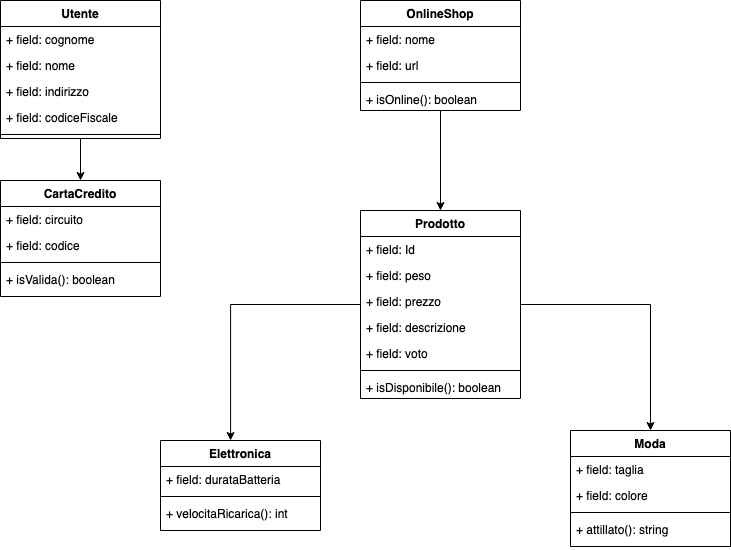

The diagram above was exported from draw.io. Its source (the exported page's mxGraphModel, read from the mxfile embedded in the PNG):
<mxGraphModel dx="1922" dy="710" grid="1" gridSize="10" guides="1" tooltips="1" connect="1" arrows="1" fold="1" page="1" pageScale="1" pageWidth="827" pageHeight="1169" math="0" shadow="0">
  <root>
    <mxCell id="0" />
    <mxCell id="1" parent="0" />
    <mxCell id="QENfFKFjNsu570gRv4RG-22" style="edgeStyle=orthogonalEdgeStyle;rounded=0;orthogonalLoop=1;jettySize=auto;html=1;entryX=0.5;entryY=0;entryDx=0;entryDy=0;" edge="1" parent="1" source="QENfFKFjNsu570gRv4RG-1" target="QENfFKFjNsu570gRv4RG-9">
      <mxGeometry relative="1" as="geometry" />
    </mxCell>
    <mxCell id="QENfFKFjNsu570gRv4RG-1" value="OnlineShop" style="swimlane;fontStyle=1;align=center;verticalAlign=top;childLayout=stackLayout;horizontal=1;startSize=26;horizontalStack=0;resizeParent=1;resizeParentMax=0;resizeLast=0;collapsible=1;marginBottom=0;" vertex="1" parent="1">
      <mxGeometry x="350" y="120" width="160" height="110" as="geometry" />
    </mxCell>
    <mxCell id="QENfFKFjNsu570gRv4RG-2" value="+ field: nome" style="text;strokeColor=none;fillColor=none;align=left;verticalAlign=top;spacingLeft=4;spacingRight=4;overflow=hidden;rotatable=0;points=[[0,0.5],[1,0.5]];portConstraint=eastwest;" vertex="1" parent="QENfFKFjNsu570gRv4RG-1">
      <mxGeometry y="26" width="160" height="26" as="geometry" />
    </mxCell>
    <mxCell id="QENfFKFjNsu570gRv4RG-5" value="+ field: url" style="text;strokeColor=none;fillColor=none;align=left;verticalAlign=top;spacingLeft=4;spacingRight=4;overflow=hidden;rotatable=0;points=[[0,0.5],[1,0.5]];portConstraint=eastwest;" vertex="1" parent="QENfFKFjNsu570gRv4RG-1">
      <mxGeometry y="52" width="160" height="26" as="geometry" />
    </mxCell>
    <mxCell id="QENfFKFjNsu570gRv4RG-3" value="" style="line;strokeWidth=1;fillColor=none;align=left;verticalAlign=middle;spacingTop=-1;spacingLeft=3;spacingRight=3;rotatable=0;labelPosition=right;points=[];portConstraint=eastwest;" vertex="1" parent="QENfFKFjNsu570gRv4RG-1">
      <mxGeometry y="78" width="160" height="8" as="geometry" />
    </mxCell>
    <mxCell id="QENfFKFjNsu570gRv4RG-12" value="+ isOnline(): boolean" style="text;strokeColor=none;fillColor=none;align=left;verticalAlign=top;spacingLeft=4;spacingRight=4;overflow=hidden;rotatable=0;points=[[0,0.5],[1,0.5]];portConstraint=eastwest;" vertex="1" parent="QENfFKFjNsu570gRv4RG-1">
      <mxGeometry y="86" width="160" height="24" as="geometry" />
    </mxCell>
    <mxCell id="QENfFKFjNsu570gRv4RG-37" style="edgeStyle=orthogonalEdgeStyle;rounded=0;orthogonalLoop=1;jettySize=auto;html=1;entryX=0.438;entryY=0;entryDx=0;entryDy=0;entryPerimeter=0;" edge="1" parent="1" source="QENfFKFjNsu570gRv4RG-9" target="QENfFKFjNsu570gRv4RG-23">
      <mxGeometry relative="1" as="geometry" />
    </mxCell>
    <mxCell id="QENfFKFjNsu570gRv4RG-38" style="edgeStyle=orthogonalEdgeStyle;rounded=0;orthogonalLoop=1;jettySize=auto;html=1;" edge="1" parent="1" source="QENfFKFjNsu570gRv4RG-9">
      <mxGeometry relative="1" as="geometry">
        <mxPoint x="640" y="550" as="targetPoint" />
      </mxGeometry>
    </mxCell>
    <mxCell id="QENfFKFjNsu570gRv4RG-9" value="Prodotto" style="swimlane;fontStyle=1;align=center;verticalAlign=top;childLayout=stackLayout;horizontal=1;startSize=26;horizontalStack=0;resizeParent=1;resizeParentMax=0;resizeLast=0;collapsible=1;marginBottom=0;" vertex="1" parent="1">
      <mxGeometry x="350" y="330" width="160" height="188" as="geometry" />
    </mxCell>
    <mxCell id="QENfFKFjNsu570gRv4RG-10" value="+ field: Id" style="text;strokeColor=none;fillColor=none;align=left;verticalAlign=top;spacingLeft=4;spacingRight=4;overflow=hidden;rotatable=0;points=[[0,0.5],[1,0.5]];portConstraint=eastwest;" vertex="1" parent="QENfFKFjNsu570gRv4RG-9">
      <mxGeometry y="26" width="160" height="26" as="geometry" />
    </mxCell>
    <mxCell id="QENfFKFjNsu570gRv4RG-13" value="+ field: peso" style="text;strokeColor=none;fillColor=none;align=left;verticalAlign=top;spacingLeft=4;spacingRight=4;overflow=hidden;rotatable=0;points=[[0,0.5],[1,0.5]];portConstraint=eastwest;" vertex="1" parent="QENfFKFjNsu570gRv4RG-9">
      <mxGeometry y="52" width="160" height="26" as="geometry" />
    </mxCell>
    <mxCell id="QENfFKFjNsu570gRv4RG-18" value="+ field: prezzo" style="text;strokeColor=none;fillColor=none;align=left;verticalAlign=top;spacingLeft=4;spacingRight=4;overflow=hidden;rotatable=0;points=[[0,0.5],[1,0.5]];portConstraint=eastwest;" vertex="1" parent="QENfFKFjNsu570gRv4RG-9">
      <mxGeometry y="78" width="160" height="26" as="geometry" />
    </mxCell>
    <mxCell id="QENfFKFjNsu570gRv4RG-20" value="+ field: descrizione" style="text;strokeColor=none;fillColor=none;align=left;verticalAlign=top;spacingLeft=4;spacingRight=4;overflow=hidden;rotatable=0;points=[[0,0.5],[1,0.5]];portConstraint=eastwest;" vertex="1" parent="QENfFKFjNsu570gRv4RG-9">
      <mxGeometry y="104" width="160" height="26" as="geometry" />
    </mxCell>
    <mxCell id="QENfFKFjNsu570gRv4RG-21" value="+ field: voto" style="text;strokeColor=none;fillColor=none;align=left;verticalAlign=top;spacingLeft=4;spacingRight=4;overflow=hidden;rotatable=0;points=[[0,0.5],[1,0.5]];portConstraint=eastwest;" vertex="1" parent="QENfFKFjNsu570gRv4RG-9">
      <mxGeometry y="130" width="160" height="26" as="geometry" />
    </mxCell>
    <mxCell id="QENfFKFjNsu570gRv4RG-11" value="" style="line;strokeWidth=1;fillColor=none;align=left;verticalAlign=middle;spacingTop=-1;spacingLeft=3;spacingRight=3;rotatable=0;labelPosition=right;points=[];portConstraint=eastwest;" vertex="1" parent="QENfFKFjNsu570gRv4RG-9">
      <mxGeometry y="156" width="160" height="8" as="geometry" />
    </mxCell>
    <mxCell id="QENfFKFjNsu570gRv4RG-19" value="+ isDisponibile(): boolean" style="text;strokeColor=none;fillColor=none;align=left;verticalAlign=top;spacingLeft=4;spacingRight=4;overflow=hidden;rotatable=0;points=[[0,0.5],[1,0.5]];portConstraint=eastwest;" vertex="1" parent="QENfFKFjNsu570gRv4RG-9">
      <mxGeometry y="164" width="160" height="24" as="geometry" />
    </mxCell>
    <mxCell id="QENfFKFjNsu570gRv4RG-23" value="Elettronica" style="swimlane;fontStyle=1;align=center;verticalAlign=top;childLayout=stackLayout;horizontal=1;startSize=26;horizontalStack=0;resizeParent=1;resizeParentMax=0;resizeLast=0;collapsible=1;marginBottom=0;" vertex="1" parent="1">
      <mxGeometry x="150" y="560" width="160" height="90" as="geometry" />
    </mxCell>
    <mxCell id="QENfFKFjNsu570gRv4RG-24" value="+ field: durataBatteria" style="text;strokeColor=none;fillColor=none;align=left;verticalAlign=top;spacingLeft=4;spacingRight=4;overflow=hidden;rotatable=0;points=[[0,0.5],[1,0.5]];portConstraint=eastwest;" vertex="1" parent="QENfFKFjNsu570gRv4RG-23">
      <mxGeometry y="26" width="160" height="26" as="geometry" />
    </mxCell>
    <mxCell id="QENfFKFjNsu570gRv4RG-29" value="" style="line;strokeWidth=1;fillColor=none;align=left;verticalAlign=middle;spacingTop=-1;spacingLeft=3;spacingRight=3;rotatable=0;labelPosition=right;points=[];portConstraint=eastwest;" vertex="1" parent="QENfFKFjNsu570gRv4RG-23">
      <mxGeometry y="52" width="160" height="8" as="geometry" />
    </mxCell>
    <mxCell id="QENfFKFjNsu570gRv4RG-30" value="+ velocitaRicarica(): int" style="text;strokeColor=none;fillColor=none;align=left;verticalAlign=top;spacingLeft=4;spacingRight=4;overflow=hidden;rotatable=0;points=[[0,0.5],[1,0.5]];portConstraint=eastwest;" vertex="1" parent="QENfFKFjNsu570gRv4RG-23">
      <mxGeometry y="60" width="160" height="30" as="geometry" />
    </mxCell>
    <mxCell id="QENfFKFjNsu570gRv4RG-32" value="Moda" style="swimlane;fontStyle=1;align=center;verticalAlign=top;childLayout=stackLayout;horizontal=1;startSize=26;horizontalStack=0;resizeParent=1;resizeParentMax=0;resizeLast=0;collapsible=1;marginBottom=0;" vertex="1" parent="1">
      <mxGeometry x="560" y="550" width="160" height="116" as="geometry" />
    </mxCell>
    <mxCell id="QENfFKFjNsu570gRv4RG-33" value="+ field: taglia" style="text;strokeColor=none;fillColor=none;align=left;verticalAlign=top;spacingLeft=4;spacingRight=4;overflow=hidden;rotatable=0;points=[[0,0.5],[1,0.5]];portConstraint=eastwest;" vertex="1" parent="QENfFKFjNsu570gRv4RG-32">
      <mxGeometry y="26" width="160" height="26" as="geometry" />
    </mxCell>
    <mxCell id="QENfFKFjNsu570gRv4RG-36" value="+ field: colore" style="text;strokeColor=none;fillColor=none;align=left;verticalAlign=top;spacingLeft=4;spacingRight=4;overflow=hidden;rotatable=0;points=[[0,0.5],[1,0.5]];portConstraint=eastwest;" vertex="1" parent="QENfFKFjNsu570gRv4RG-32">
      <mxGeometry y="52" width="160" height="26" as="geometry" />
    </mxCell>
    <mxCell id="QENfFKFjNsu570gRv4RG-34" value="" style="line;strokeWidth=1;fillColor=none;align=left;verticalAlign=middle;spacingTop=-1;spacingLeft=3;spacingRight=3;rotatable=0;labelPosition=right;points=[];portConstraint=eastwest;" vertex="1" parent="QENfFKFjNsu570gRv4RG-32">
      <mxGeometry y="78" width="160" height="8" as="geometry" />
    </mxCell>
    <mxCell id="QENfFKFjNsu570gRv4RG-35" value="+ attillato(): string" style="text;strokeColor=none;fillColor=none;align=left;verticalAlign=top;spacingLeft=4;spacingRight=4;overflow=hidden;rotatable=0;points=[[0,0.5],[1,0.5]];portConstraint=eastwest;" vertex="1" parent="QENfFKFjNsu570gRv4RG-32">
      <mxGeometry y="86" width="160" height="30" as="geometry" />
    </mxCell>
    <mxCell id="QENfFKFjNsu570gRv4RG-52" style="edgeStyle=orthogonalEdgeStyle;rounded=0;orthogonalLoop=1;jettySize=auto;html=1;entryX=0.5;entryY=0;entryDx=0;entryDy=0;" edge="1" parent="1" source="QENfFKFjNsu570gRv4RG-39" target="QENfFKFjNsu570gRv4RG-48">
      <mxGeometry relative="1" as="geometry" />
    </mxCell>
    <mxCell id="QENfFKFjNsu570gRv4RG-39" value="Utente" style="swimlane;fontStyle=1;align=center;verticalAlign=top;childLayout=stackLayout;horizontal=1;startSize=26;horizontalStack=0;resizeParent=1;resizeParentMax=0;resizeLast=0;collapsible=1;marginBottom=0;" vertex="1" parent="1">
      <mxGeometry x="-10" y="120" width="160" height="138" as="geometry" />
    </mxCell>
    <mxCell id="QENfFKFjNsu570gRv4RG-57" value="+ field: cognome" style="text;strokeColor=none;fillColor=none;align=left;verticalAlign=top;spacingLeft=4;spacingRight=4;overflow=hidden;rotatable=0;points=[[0,0.5],[1,0.5]];portConstraint=eastwest;" vertex="1" parent="QENfFKFjNsu570gRv4RG-39">
      <mxGeometry y="26" width="160" height="26" as="geometry" />
    </mxCell>
    <mxCell id="QENfFKFjNsu570gRv4RG-41" value="+ field: nome" style="text;strokeColor=none;fillColor=none;align=left;verticalAlign=top;spacingLeft=4;spacingRight=4;overflow=hidden;rotatable=0;points=[[0,0.5],[1,0.5]];portConstraint=eastwest;" vertex="1" parent="QENfFKFjNsu570gRv4RG-39">
      <mxGeometry y="52" width="160" height="26" as="geometry" />
    </mxCell>
    <mxCell id="QENfFKFjNsu570gRv4RG-42" value="+ field: indirizzo" style="text;strokeColor=none;fillColor=none;align=left;verticalAlign=top;spacingLeft=4;spacingRight=4;overflow=hidden;rotatable=0;points=[[0,0.5],[1,0.5]];portConstraint=eastwest;" vertex="1" parent="QENfFKFjNsu570gRv4RG-39">
      <mxGeometry y="78" width="160" height="26" as="geometry" />
    </mxCell>
    <mxCell id="QENfFKFjNsu570gRv4RG-43" value="+ field: codiceFiscale" style="text;strokeColor=none;fillColor=none;align=left;verticalAlign=top;spacingLeft=4;spacingRight=4;overflow=hidden;rotatable=0;points=[[0,0.5],[1,0.5]];portConstraint=eastwest;" vertex="1" parent="QENfFKFjNsu570gRv4RG-39">
      <mxGeometry y="104" width="160" height="26" as="geometry" />
    </mxCell>
    <mxCell id="QENfFKFjNsu570gRv4RG-45" value="" style="line;strokeWidth=1;fillColor=none;align=left;verticalAlign=middle;spacingTop=-1;spacingLeft=3;spacingRight=3;rotatable=0;labelPosition=right;points=[];portConstraint=eastwest;" vertex="1" parent="QENfFKFjNsu570gRv4RG-39">
      <mxGeometry y="130" width="160" height="8" as="geometry" />
    </mxCell>
    <mxCell id="QENfFKFjNsu570gRv4RG-48" value="CartaCredito" style="swimlane;fontStyle=1;align=center;verticalAlign=top;childLayout=stackLayout;horizontal=1;startSize=26;horizontalStack=0;resizeParent=1;resizeParentMax=0;resizeLast=0;collapsible=1;marginBottom=0;" vertex="1" parent="1">
      <mxGeometry x="-10" y="300" width="160" height="116" as="geometry" />
    </mxCell>
    <mxCell id="QENfFKFjNsu570gRv4RG-55" value="+ field: circuito" style="text;strokeColor=none;fillColor=none;align=left;verticalAlign=top;spacingLeft=4;spacingRight=4;overflow=hidden;rotatable=0;points=[[0,0.5],[1,0.5]];portConstraint=eastwest;" vertex="1" parent="QENfFKFjNsu570gRv4RG-48">
      <mxGeometry y="26" width="160" height="26" as="geometry" />
    </mxCell>
    <mxCell id="QENfFKFjNsu570gRv4RG-49" value="+ field: codice" style="text;strokeColor=none;fillColor=none;align=left;verticalAlign=top;spacingLeft=4;spacingRight=4;overflow=hidden;rotatable=0;points=[[0,0.5],[1,0.5]];portConstraint=eastwest;" vertex="1" parent="QENfFKFjNsu570gRv4RG-48">
      <mxGeometry y="52" width="160" height="26" as="geometry" />
    </mxCell>
    <mxCell id="QENfFKFjNsu570gRv4RG-50" value="" style="line;strokeWidth=1;fillColor=none;align=left;verticalAlign=middle;spacingTop=-1;spacingLeft=3;spacingRight=3;rotatable=0;labelPosition=right;points=[];portConstraint=eastwest;" vertex="1" parent="QENfFKFjNsu570gRv4RG-48">
      <mxGeometry y="78" width="160" height="8" as="geometry" />
    </mxCell>
    <mxCell id="QENfFKFjNsu570gRv4RG-51" value="+ isValida(): boolean" style="text;strokeColor=none;fillColor=none;align=left;verticalAlign=top;spacingLeft=4;spacingRight=4;overflow=hidden;rotatable=0;points=[[0,0.5],[1,0.5]];portConstraint=eastwest;" vertex="1" parent="QENfFKFjNsu570gRv4RG-48">
      <mxGeometry y="86" width="160" height="30" as="geometry" />
    </mxCell>
  </root>
</mxGraphModel>